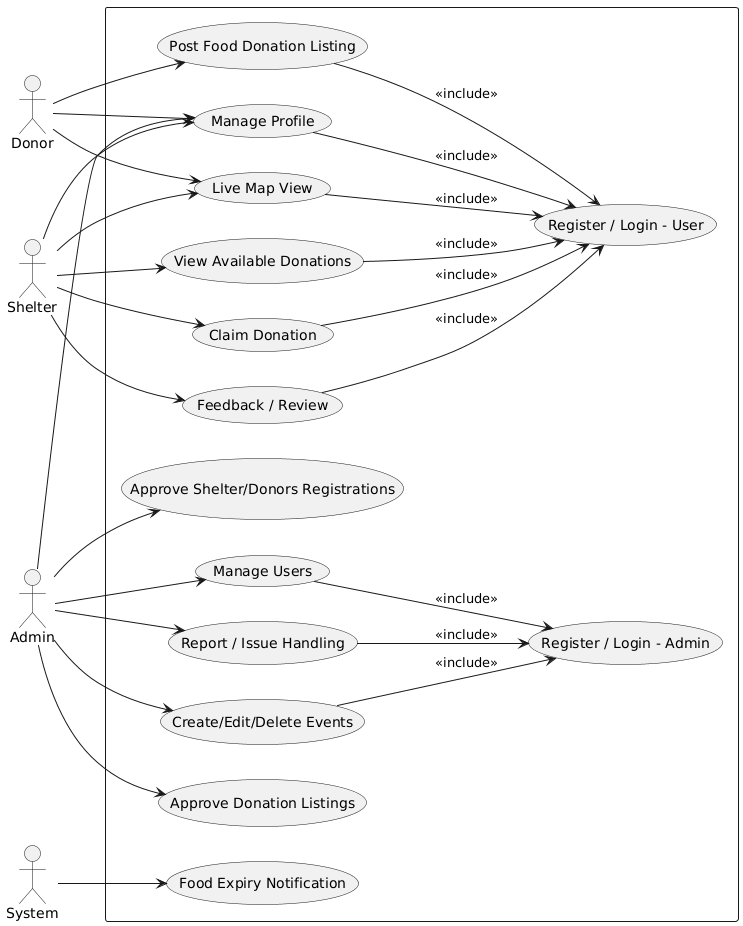

The diagram above was rendered by PlantUML. Its source (embedded in the PNG):
@startuml
left to right direction

actor Donor
actor Shelter
actor Admin
actor System

rectangle {

    ' Separate login ellipses
    (Register / Login - User) as LoginUser
    (Register / Login - Admin) as LoginAdmin

    ' Primary Use Cases
    (Manage Profile)
    (View Available Donations)
    (Claim Donation)
    (Food Expiry Notification)
    (Live Map View)
    (Feedback / Review)
    (Manage Users)
    (Report / Issue Handling)
    (Create/Edit/Delete Events)
    (Approve Donation Listings)
    (Approve Shelter/Donors Registrations)

    ' --- Include relationships for login ---
    (Manage Profile) --> LoginUser : <<include>>
    (Post Food Donation Listing) --> LoginUser : <<include>>
    (View Available Donations) --> LoginUser : <<include>>
    (Claim Donation) --> LoginUser : <<include>>
    (Live Map View) --> LoginUser : <<include>>
    (Feedback / Review) --> LoginUser : <<include>>

    (Manage Users) --> LoginAdmin : <<include>>
    (Report / Issue Handling) --> LoginAdmin : <<include>>
    (Create/Edit/Delete Events) --> LoginAdmin : <<include>>

    ' --- Actor connections ---
    Donor --> (Post Food Donation Listing)
    Donor --> (Live Map View)
    Donor --> (Manage Profile)

    Shelter --> (Manage Profile)
    Shelter --> (View Available Donations)
    Shelter --> (Claim Donation)
    Shelter --> (Live Map View)
    Shelter --> (Feedback / Review)

    Admin --> (Manage Profile)
    Admin --> (Manage Users)
    Admin --> (Report / Issue Handling)
    Admin --> (Create/Edit/Delete Events)
    Admin --> (Approve Donation Listings)
    Admin --> (Approve Shelter/Donors Registrations)
    

    System --> (Food Expiry Notification)
}
@enduml